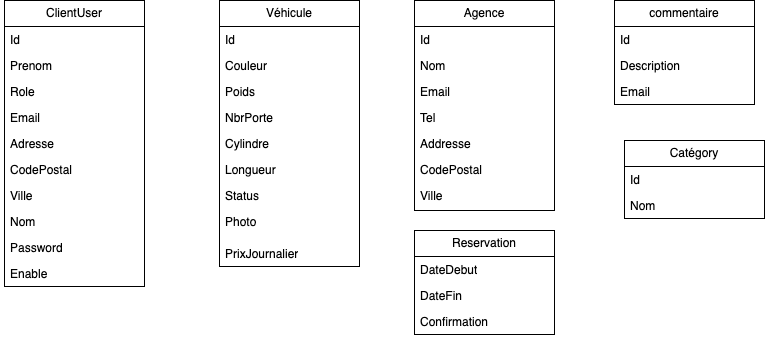

The diagram above was exported from draw.io. Its source (the exported page's mxGraphModel, read from the mxfile embedded in the PNG):
<mxGraphModel dx="1194" dy="530" grid="1" gridSize="10" guides="1" tooltips="1" connect="1" arrows="1" fold="1" page="1" pageScale="1" pageWidth="850" pageHeight="1100" math="0" shadow="0">
  <root>
    <mxCell id="0" />
    <mxCell id="1" parent="0" />
    <mxCell id="mRUve8yN2eBtReqUbRh2-3" value="ClientUser" style="swimlane;fontStyle=0;childLayout=stackLayout;horizontal=1;startSize=26;fillColor=none;horizontalStack=0;resizeParent=1;resizeParentMax=0;resizeLast=0;collapsible=1;marginBottom=0;whiteSpace=wrap;html=1;" vertex="1" parent="1">
      <mxGeometry x="70" y="50" width="140" height="286" as="geometry">
        <mxRectangle x="70" y="110" width="100" height="30" as="alternateBounds" />
      </mxGeometry>
    </mxCell>
    <mxCell id="mRUve8yN2eBtReqUbRh2-4" value="Id" style="text;strokeColor=none;fillColor=none;align=left;verticalAlign=top;spacingLeft=4;spacingRight=4;overflow=hidden;rotatable=0;points=[[0,0.5],[1,0.5]];portConstraint=eastwest;whiteSpace=wrap;html=1;shadow=1;" vertex="1" parent="mRUve8yN2eBtReqUbRh2-3">
      <mxGeometry y="26" width="140" height="26" as="geometry" />
    </mxCell>
    <mxCell id="mRUve8yN2eBtReqUbRh2-12" value="Prenom" style="text;strokeColor=none;fillColor=none;align=left;verticalAlign=top;spacingLeft=4;spacingRight=4;overflow=hidden;rotatable=0;points=[[0,0.5],[1,0.5]];portConstraint=eastwest;whiteSpace=wrap;html=1;shadow=1;" vertex="1" parent="mRUve8yN2eBtReqUbRh2-3">
      <mxGeometry y="52" width="140" height="26" as="geometry" />
    </mxCell>
    <mxCell id="mRUve8yN2eBtReqUbRh2-13" value="Role" style="text;strokeColor=none;fillColor=none;align=left;verticalAlign=top;spacingLeft=4;spacingRight=4;overflow=hidden;rotatable=0;points=[[0,0.5],[1,0.5]];portConstraint=eastwest;whiteSpace=wrap;html=1;shadow=1;" vertex="1" parent="mRUve8yN2eBtReqUbRh2-3">
      <mxGeometry y="78" width="140" height="26" as="geometry" />
    </mxCell>
    <mxCell id="mRUve8yN2eBtReqUbRh2-14" value="Email" style="text;strokeColor=none;fillColor=none;align=left;verticalAlign=top;spacingLeft=4;spacingRight=4;overflow=hidden;rotatable=0;points=[[0,0.5],[1,0.5]];portConstraint=eastwest;whiteSpace=wrap;html=1;shadow=1;" vertex="1" parent="mRUve8yN2eBtReqUbRh2-3">
      <mxGeometry y="104" width="140" height="26" as="geometry" />
    </mxCell>
    <mxCell id="mRUve8yN2eBtReqUbRh2-15" value="Adresse" style="text;strokeColor=none;fillColor=none;align=left;verticalAlign=top;spacingLeft=4;spacingRight=4;overflow=hidden;rotatable=0;points=[[0,0.5],[1,0.5]];portConstraint=eastwest;whiteSpace=wrap;html=1;shadow=1;" vertex="1" parent="mRUve8yN2eBtReqUbRh2-3">
      <mxGeometry y="130" width="140" height="26" as="geometry" />
    </mxCell>
    <mxCell id="mRUve8yN2eBtReqUbRh2-16" value="CodePostal" style="text;strokeColor=none;fillColor=none;align=left;verticalAlign=top;spacingLeft=4;spacingRight=4;overflow=hidden;rotatable=0;points=[[0,0.5],[1,0.5]];portConstraint=eastwest;whiteSpace=wrap;html=1;shadow=1;" vertex="1" parent="mRUve8yN2eBtReqUbRh2-3">
      <mxGeometry y="156" width="140" height="26" as="geometry" />
    </mxCell>
    <mxCell id="mRUve8yN2eBtReqUbRh2-17" value="Ville" style="text;strokeColor=none;fillColor=none;align=left;verticalAlign=top;spacingLeft=4;spacingRight=4;overflow=hidden;rotatable=0;points=[[0,0.5],[1,0.5]];portConstraint=eastwest;whiteSpace=wrap;html=1;shadow=1;" vertex="1" parent="mRUve8yN2eBtReqUbRh2-3">
      <mxGeometry y="182" width="140" height="26" as="geometry" />
    </mxCell>
    <mxCell id="mRUve8yN2eBtReqUbRh2-19" value="Nom" style="text;strokeColor=none;fillColor=none;align=left;verticalAlign=top;spacingLeft=4;spacingRight=4;overflow=hidden;rotatable=0;points=[[0,0.5],[1,0.5]];portConstraint=eastwest;whiteSpace=wrap;html=1;shadow=1;" vertex="1" parent="mRUve8yN2eBtReqUbRh2-3">
      <mxGeometry y="208" width="140" height="26" as="geometry" />
    </mxCell>
    <mxCell id="mRUve8yN2eBtReqUbRh2-18" value="Password" style="text;strokeColor=none;fillColor=none;align=left;verticalAlign=top;spacingLeft=4;spacingRight=4;overflow=hidden;rotatable=0;points=[[0,0.5],[1,0.5]];portConstraint=eastwest;whiteSpace=wrap;html=1;shadow=1;" vertex="1" parent="mRUve8yN2eBtReqUbRh2-3">
      <mxGeometry y="234" width="140" height="26" as="geometry" />
    </mxCell>
    <mxCell id="mRUve8yN2eBtReqUbRh2-40" value="Enable" style="text;strokeColor=none;fillColor=none;align=left;verticalAlign=top;spacingLeft=4;spacingRight=4;overflow=hidden;rotatable=0;points=[[0,0.5],[1,0.5]];portConstraint=eastwest;whiteSpace=wrap;html=1;shadow=1;" vertex="1" parent="mRUve8yN2eBtReqUbRh2-3">
      <mxGeometry y="260" width="140" height="26" as="geometry" />
    </mxCell>
    <mxCell id="mRUve8yN2eBtReqUbRh2-20" value="Véhicule" style="swimlane;fontStyle=0;childLayout=stackLayout;horizontal=1;startSize=26;fillColor=none;horizontalStack=0;resizeParent=1;resizeParentMax=0;resizeLast=0;collapsible=1;marginBottom=0;whiteSpace=wrap;html=1;" vertex="1" parent="1">
      <mxGeometry x="285" y="50" width="140" height="266" as="geometry">
        <mxRectangle x="70" y="110" width="100" height="30" as="alternateBounds" />
      </mxGeometry>
    </mxCell>
    <mxCell id="mRUve8yN2eBtReqUbRh2-21" value="Id" style="text;strokeColor=none;fillColor=none;align=left;verticalAlign=top;spacingLeft=4;spacingRight=4;overflow=hidden;rotatable=0;points=[[0,0.5],[1,0.5]];portConstraint=eastwest;whiteSpace=wrap;html=1;shadow=1;" vertex="1" parent="mRUve8yN2eBtReqUbRh2-20">
      <mxGeometry y="26" width="140" height="26" as="geometry" />
    </mxCell>
    <mxCell id="mRUve8yN2eBtReqUbRh2-22" value="Couleur" style="text;strokeColor=none;fillColor=none;align=left;verticalAlign=top;spacingLeft=4;spacingRight=4;overflow=hidden;rotatable=0;points=[[0,0.5],[1,0.5]];portConstraint=eastwest;whiteSpace=wrap;html=1;shadow=1;" vertex="1" parent="mRUve8yN2eBtReqUbRh2-20">
      <mxGeometry y="52" width="140" height="26" as="geometry" />
    </mxCell>
    <mxCell id="mRUve8yN2eBtReqUbRh2-23" value="Poids" style="text;strokeColor=none;fillColor=none;align=left;verticalAlign=top;spacingLeft=4;spacingRight=4;overflow=hidden;rotatable=0;points=[[0,0.5],[1,0.5]];portConstraint=eastwest;whiteSpace=wrap;html=1;shadow=1;" vertex="1" parent="mRUve8yN2eBtReqUbRh2-20">
      <mxGeometry y="78" width="140" height="26" as="geometry" />
    </mxCell>
    <mxCell id="mRUve8yN2eBtReqUbRh2-24" value="NbrPorte" style="text;strokeColor=none;fillColor=none;align=left;verticalAlign=top;spacingLeft=4;spacingRight=4;overflow=hidden;rotatable=0;points=[[0,0.5],[1,0.5]];portConstraint=eastwest;whiteSpace=wrap;html=1;shadow=1;" vertex="1" parent="mRUve8yN2eBtReqUbRh2-20">
      <mxGeometry y="104" width="140" height="26" as="geometry" />
    </mxCell>
    <mxCell id="mRUve8yN2eBtReqUbRh2-25" value="Cylindre" style="text;strokeColor=none;fillColor=none;align=left;verticalAlign=top;spacingLeft=4;spacingRight=4;overflow=hidden;rotatable=0;points=[[0,0.5],[1,0.5]];portConstraint=eastwest;whiteSpace=wrap;html=1;shadow=1;" vertex="1" parent="mRUve8yN2eBtReqUbRh2-20">
      <mxGeometry y="130" width="140" height="26" as="geometry" />
    </mxCell>
    <mxCell id="mRUve8yN2eBtReqUbRh2-26" value="Longueur" style="text;strokeColor=none;fillColor=none;align=left;verticalAlign=top;spacingLeft=4;spacingRight=4;overflow=hidden;rotatable=0;points=[[0,0.5],[1,0.5]];portConstraint=eastwest;whiteSpace=wrap;html=1;shadow=1;" vertex="1" parent="mRUve8yN2eBtReqUbRh2-20">
      <mxGeometry y="156" width="140" height="26" as="geometry" />
    </mxCell>
    <mxCell id="mRUve8yN2eBtReqUbRh2-27" value="Status" style="text;strokeColor=none;fillColor=none;align=left;verticalAlign=top;spacingLeft=4;spacingRight=4;overflow=hidden;rotatable=0;points=[[0,0.5],[1,0.5]];portConstraint=eastwest;whiteSpace=wrap;html=1;shadow=1;" vertex="1" parent="mRUve8yN2eBtReqUbRh2-20">
      <mxGeometry y="182" width="140" height="26" as="geometry" />
    </mxCell>
    <mxCell id="mRUve8yN2eBtReqUbRh2-28" value="Photo" style="text;strokeColor=none;fillColor=none;align=left;verticalAlign=top;spacingLeft=4;spacingRight=4;overflow=hidden;rotatable=0;points=[[0,0.5],[1,0.5]];portConstraint=eastwest;whiteSpace=wrap;html=1;shadow=1;" vertex="1" parent="mRUve8yN2eBtReqUbRh2-20">
      <mxGeometry y="208" width="140" height="32" as="geometry" />
    </mxCell>
    <mxCell id="mRUve8yN2eBtReqUbRh2-41" value="PrixJournalier" style="text;strokeColor=none;fillColor=none;align=left;verticalAlign=top;spacingLeft=4;spacingRight=4;overflow=hidden;rotatable=0;points=[[0,0.5],[1,0.5]];portConstraint=eastwest;whiteSpace=wrap;html=1;shadow=1;" vertex="1" parent="mRUve8yN2eBtReqUbRh2-20">
      <mxGeometry y="240" width="140" height="26" as="geometry" />
    </mxCell>
    <mxCell id="mRUve8yN2eBtReqUbRh2-30" value="Agence" style="swimlane;fontStyle=0;childLayout=stackLayout;horizontal=1;startSize=26;fillColor=none;horizontalStack=0;resizeParent=1;resizeParentMax=0;resizeLast=0;collapsible=1;marginBottom=0;whiteSpace=wrap;html=1;" vertex="1" parent="1">
      <mxGeometry x="480" y="50" width="140" height="210" as="geometry">
        <mxRectangle x="70" y="110" width="100" height="30" as="alternateBounds" />
      </mxGeometry>
    </mxCell>
    <mxCell id="mRUve8yN2eBtReqUbRh2-31" value="Id" style="text;strokeColor=none;fillColor=none;align=left;verticalAlign=top;spacingLeft=4;spacingRight=4;overflow=hidden;rotatable=0;points=[[0,0.5],[1,0.5]];portConstraint=eastwest;whiteSpace=wrap;html=1;shadow=1;" vertex="1" parent="mRUve8yN2eBtReqUbRh2-30">
      <mxGeometry y="26" width="140" height="26" as="geometry" />
    </mxCell>
    <mxCell id="mRUve8yN2eBtReqUbRh2-42" value="Nom" style="text;strokeColor=none;fillColor=none;align=left;verticalAlign=top;spacingLeft=4;spacingRight=4;overflow=hidden;rotatable=0;points=[[0,0.5],[1,0.5]];portConstraint=eastwest;whiteSpace=wrap;html=1;shadow=1;" vertex="1" parent="mRUve8yN2eBtReqUbRh2-30">
      <mxGeometry y="52" width="140" height="26" as="geometry" />
    </mxCell>
    <mxCell id="mRUve8yN2eBtReqUbRh2-44" value="Email" style="text;strokeColor=none;fillColor=none;align=left;verticalAlign=top;spacingLeft=4;spacingRight=4;overflow=hidden;rotatable=0;points=[[0,0.5],[1,0.5]];portConstraint=eastwest;whiteSpace=wrap;html=1;shadow=1;" vertex="1" parent="mRUve8yN2eBtReqUbRh2-30">
      <mxGeometry y="78" width="140" height="26" as="geometry" />
    </mxCell>
    <mxCell id="mRUve8yN2eBtReqUbRh2-43" value="Tel" style="text;strokeColor=none;fillColor=none;align=left;verticalAlign=top;spacingLeft=4;spacingRight=4;overflow=hidden;rotatable=0;points=[[0,0.5],[1,0.5]];portConstraint=eastwest;whiteSpace=wrap;html=1;shadow=1;" vertex="1" parent="mRUve8yN2eBtReqUbRh2-30">
      <mxGeometry y="104" width="140" height="26" as="geometry" />
    </mxCell>
    <mxCell id="mRUve8yN2eBtReqUbRh2-45" value="Addresse" style="text;strokeColor=none;fillColor=none;align=left;verticalAlign=top;spacingLeft=4;spacingRight=4;overflow=hidden;rotatable=0;points=[[0,0.5],[1,0.5]];portConstraint=eastwest;whiteSpace=wrap;html=1;shadow=1;" vertex="1" parent="mRUve8yN2eBtReqUbRh2-30">
      <mxGeometry y="130" width="140" height="26" as="geometry" />
    </mxCell>
    <mxCell id="mRUve8yN2eBtReqUbRh2-46" value="CodePostal" style="text;strokeColor=none;fillColor=none;align=left;verticalAlign=top;spacingLeft=4;spacingRight=4;overflow=hidden;rotatable=0;points=[[0,0.5],[1,0.5]];portConstraint=eastwest;whiteSpace=wrap;html=1;shadow=1;" vertex="1" parent="mRUve8yN2eBtReqUbRh2-30">
      <mxGeometry y="156" width="140" height="26" as="geometry" />
    </mxCell>
    <mxCell id="mRUve8yN2eBtReqUbRh2-32" value="Ville" style="text;strokeColor=none;fillColor=none;align=left;verticalAlign=top;spacingLeft=4;spacingRight=4;overflow=hidden;rotatable=0;points=[[0,0.5],[1,0.5]];portConstraint=eastwest;whiteSpace=wrap;html=1;shadow=1;" vertex="1" parent="mRUve8yN2eBtReqUbRh2-30">
      <mxGeometry y="182" width="140" height="28" as="geometry" />
    </mxCell>
    <mxCell id="mRUve8yN2eBtReqUbRh2-47" value="commentaire" style="swimlane;fontStyle=0;childLayout=stackLayout;horizontal=1;startSize=26;fillColor=none;horizontalStack=0;resizeParent=1;resizeParentMax=0;resizeLast=0;collapsible=1;marginBottom=0;whiteSpace=wrap;html=1;" vertex="1" parent="1">
      <mxGeometry x="680" y="50" width="140" height="104" as="geometry">
        <mxRectangle x="70" y="110" width="100" height="30" as="alternateBounds" />
      </mxGeometry>
    </mxCell>
    <mxCell id="mRUve8yN2eBtReqUbRh2-48" value="Id" style="text;strokeColor=none;fillColor=none;align=left;verticalAlign=top;spacingLeft=4;spacingRight=4;overflow=hidden;rotatable=0;points=[[0,0.5],[1,0.5]];portConstraint=eastwest;whiteSpace=wrap;html=1;shadow=1;" vertex="1" parent="mRUve8yN2eBtReqUbRh2-47">
      <mxGeometry y="26" width="140" height="26" as="geometry" />
    </mxCell>
    <mxCell id="mRUve8yN2eBtReqUbRh2-50" value="Description" style="text;strokeColor=none;fillColor=none;align=left;verticalAlign=top;spacingLeft=4;spacingRight=4;overflow=hidden;rotatable=0;points=[[0,0.5],[1,0.5]];portConstraint=eastwest;whiteSpace=wrap;html=1;shadow=1;" vertex="1" parent="mRUve8yN2eBtReqUbRh2-47">
      <mxGeometry y="52" width="140" height="26" as="geometry" />
    </mxCell>
    <mxCell id="mRUve8yN2eBtReqUbRh2-51" value="Email" style="text;strokeColor=none;fillColor=none;align=left;verticalAlign=top;spacingLeft=4;spacingRight=4;overflow=hidden;rotatable=0;points=[[0,0.5],[1,0.5]];portConstraint=eastwest;whiteSpace=wrap;html=1;shadow=1;" vertex="1" parent="mRUve8yN2eBtReqUbRh2-47">
      <mxGeometry y="78" width="140" height="26" as="geometry" />
    </mxCell>
    <mxCell id="mRUve8yN2eBtReqUbRh2-58" value="Catégory" style="swimlane;fontStyle=0;childLayout=stackLayout;horizontal=1;startSize=26;fillColor=none;horizontalStack=0;resizeParent=1;resizeParentMax=0;resizeLast=0;collapsible=1;marginBottom=0;whiteSpace=wrap;html=1;" vertex="1" parent="1">
      <mxGeometry x="690" y="190" width="140" height="78" as="geometry">
        <mxRectangle x="70" y="110" width="100" height="30" as="alternateBounds" />
      </mxGeometry>
    </mxCell>
    <mxCell id="mRUve8yN2eBtReqUbRh2-59" value="Id" style="text;strokeColor=none;fillColor=none;align=left;verticalAlign=top;spacingLeft=4;spacingRight=4;overflow=hidden;rotatable=0;points=[[0,0.5],[1,0.5]];portConstraint=eastwest;whiteSpace=wrap;html=1;shadow=1;" vertex="1" parent="mRUve8yN2eBtReqUbRh2-58">
      <mxGeometry y="26" width="140" height="26" as="geometry" />
    </mxCell>
    <mxCell id="mRUve8yN2eBtReqUbRh2-60" value="Nom" style="text;strokeColor=none;fillColor=none;align=left;verticalAlign=top;spacingLeft=4;spacingRight=4;overflow=hidden;rotatable=0;points=[[0,0.5],[1,0.5]];portConstraint=eastwest;whiteSpace=wrap;html=1;shadow=1;" vertex="1" parent="mRUve8yN2eBtReqUbRh2-58">
      <mxGeometry y="52" width="140" height="26" as="geometry" />
    </mxCell>
    <mxCell id="mRUve8yN2eBtReqUbRh2-66" value="Reservation" style="swimlane;fontStyle=0;childLayout=stackLayout;horizontal=1;startSize=26;fillColor=none;horizontalStack=0;resizeParent=1;resizeParentMax=0;resizeLast=0;collapsible=1;marginBottom=0;whiteSpace=wrap;html=1;" vertex="1" parent="1">
      <mxGeometry x="480" y="280" width="140" height="104" as="geometry">
        <mxRectangle x="70" y="110" width="100" height="30" as="alternateBounds" />
      </mxGeometry>
    </mxCell>
    <mxCell id="mRUve8yN2eBtReqUbRh2-67" value="DateDebut" style="text;strokeColor=none;fillColor=none;align=left;verticalAlign=top;spacingLeft=4;spacingRight=4;overflow=hidden;rotatable=0;points=[[0,0.5],[1,0.5]];portConstraint=eastwest;whiteSpace=wrap;html=1;shadow=1;" vertex="1" parent="mRUve8yN2eBtReqUbRh2-66">
      <mxGeometry y="26" width="140" height="26" as="geometry" />
    </mxCell>
    <mxCell id="mRUve8yN2eBtReqUbRh2-68" value="DateFin" style="text;strokeColor=none;fillColor=none;align=left;verticalAlign=top;spacingLeft=4;spacingRight=4;overflow=hidden;rotatable=0;points=[[0,0.5],[1,0.5]];portConstraint=eastwest;whiteSpace=wrap;html=1;shadow=1;" vertex="1" parent="mRUve8yN2eBtReqUbRh2-66">
      <mxGeometry y="52" width="140" height="26" as="geometry" />
    </mxCell>
    <mxCell id="mRUve8yN2eBtReqUbRh2-69" value="Confirmation" style="text;strokeColor=none;fillColor=none;align=left;verticalAlign=top;spacingLeft=4;spacingRight=4;overflow=hidden;rotatable=0;points=[[0,0.5],[1,0.5]];portConstraint=eastwest;whiteSpace=wrap;html=1;shadow=1;" vertex="1" parent="mRUve8yN2eBtReqUbRh2-66">
      <mxGeometry y="78" width="140" height="26" as="geometry" />
    </mxCell>
  </root>
</mxGraphModel>